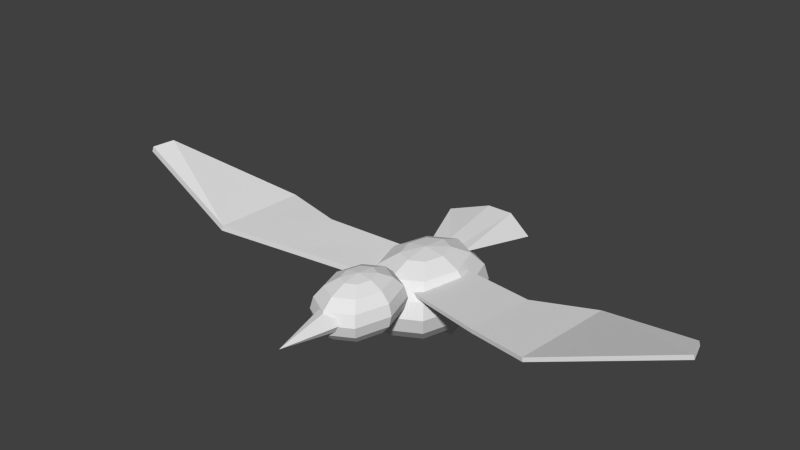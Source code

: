 # Source: Bird.blend  (saved by Blender 2.70.0; exported with 4.5.12 LTS)
import bpy
from mathutils import Matrix  # noqa: F401  (used for matrix-valued properties, if any)

bpy.ops.wm.read_factory_settings(use_empty=True)
scene = bpy.context.scene
scene.name = 'Scene'

# ---- collections
col_collection_1 = bpy.data.collections.new('Collection 1'); scene.collection.children.link(col_collection_1)

# ---- materials (node trees are filled in below, after node groups)
mat_bird = bpy.data.materials.new('Bird')
mat_bird.alpha_threshold = 0.0
mat_bird.use_transparent_shadow = False
mat_bird.roughness = 0.5
mat_bird.specular_intensity = 0.0
mat_bird.line_color = (0.0, 0.0, 0.0, 1.0)

# ---- material node trees

# ---- world
world_world = bpy.data.worlds.new('World'); scene.world = world_world
world_world.color = (0.05088, 0.05088, 0.05088)
world_world.use_sun_shadow = False
world_world.sun_shadow_jitter_overblur = 0.0
world_world.cycles.sampling_method = 'MANUAL'
world_world.cycles.sample_map_resolution = 256

# ---- meshes
me_sphere = bpy.data.meshes.new('Sphere')
me_sphere.from_pydata([(-0.3827, 0.0, 0.9239), (-0.7071, 0.0, 0.7071), (-0.9239, 0.0, 0.3827), (-1.0, 0.0, -4.371e-08), (-0.9239, 0.0, -0.3827), (-0.7071, 0.0, -0.7071), (-0.3827, 0.0, -0.9239), (-0.2706, 0.2706, 0.9239), (-0.5, 0.5, 0.7071), (-0.6533, 0.6533, 0.3827), (-0.7071, 0.7071, -5.96e-08), (-0.6533, 0.6533, -0.3827), (-0.5, 0.5, -0.7071), (-0.2706, 0.2706, -0.9239), (-1.212e-07, 0.3827, 0.9239), (-6.159e-08, 0.7071, 0.7071), (-9.139e-08, 0.9239, 0.3827), (-9.139e-08, 1.0, -5.96e-08), (-9.139e-08, 0.9239, -0.3827), (-6.159e-08, 0.7071, -0.7071), (-1.212e-07, 0.3827, -0.9239), (-2.578e-07, -1.068e-07, 1.0), (0.2706, 0.2706, 0.9239), (0.5, 0.5, 0.7071), (0.6533, 0.6533, 0.3827), (0.7071, 0.7071, -5.96e-08), (0.6533, 0.6533, -0.3827), (0.5, 0.5, -0.7071), (0.2706, 0.2706, -0.9239), (0.3827, -7.451e-08, 0.9239), (0.7071, -1.49e-07, 0.7071), (0.9239, -1.49e-07, 0.3827), (1.0, -1.49e-07, -5.96e-08), (0.9239, -1.49e-07, -0.3827), (0.7071, -1.49e-07, -0.7071), (0.3827, -7.451e-08, -0.9239), (0.2706, -0.2706, 0.9239), (0.5, -0.5, 0.7071), (0.6533, -0.6533, 0.3827), (0.7071, -0.7071, -5.96e-08), (0.6533, -0.6533, -0.3827), (0.5, -0.5, -0.7071), (0.2706, -0.2706, -0.9239), (-1.51e-07, 0.0, -1.0), (-2.702e-07, -0.3827, 0.9239), (-3.596e-07, -0.7071, 0.7071), (-3.894e-07, -0.9239, 0.3827), (-4.192e-07, -1.0, -5.96e-08), (-3.894e-07, -0.9239, -0.3827), (-3.596e-07, -0.7071, -0.7071), (-2.702e-07, -0.3827, -0.9239), (-0.2706, -0.2706, 0.9239), (-0.5, -0.5, 0.7071), (-0.6533, -0.6533, 0.3827), (-0.7071, -0.7071, -5.96e-08), (-0.6533, -0.6533, -0.3827), (-0.5, -0.5, -0.7071), (-0.2706, -0.2706, -0.9239), (1.045, -9.015e-08, 1.235), (0.8183, -9.015e-08, 1.084), (0.6671, -9.015e-08, 0.8575), (0.6139, -9.015e-08, 0.5905), (0.6671, -9.015e-08, 0.3236), (0.8183, -9.015e-08, 0.09721), (1.045, -9.015e-08, -0.05402), (1.123, 0.1888, 1.235), (0.9628, 0.3488, 1.084), (0.8558, 0.4558, 0.8575), (0.8183, 0.4933, 0.5905), (0.8558, 0.4558, 0.3236), (0.9628, 0.3488, 0.09721), (1.123, 0.1888, -0.05402), (1.312, 0.267, 1.235), (1.312, 0.4933, 1.084), (1.312, 0.6446, 0.8575), (1.312, 0.6977, 0.5905), (1.312, 0.6446, 0.3236), (1.312, 0.4933, 0.09721), (1.312, 0.267, -0.05402), (1.312, -1.646e-07, 1.288), (1.5, 0.1888, 1.235), (1.66, 0.3488, 1.084), (1.767, 0.4558, 0.8575), (1.805, 0.4933, 0.5905), (1.767, 0.4558, 0.3236), (1.66, 0.3488, 0.09721), (1.5, 0.1888, -0.05402), (1.579, -1.421e-07, 1.235), (1.805, -1.941e-07, 1.084), (1.956, -1.941e-07, 0.8575), (2.009, -1.941e-07, 0.5905), (1.956, -1.941e-07, 0.3236), (1.805, -1.941e-07, 0.09721), (1.579, -1.421e-07, -0.05402), (1.5, -0.1888, 1.235), (1.66, -0.3488, 1.084), (1.767, -0.4558, 0.8575), (1.805, -0.4933, 0.5905), (1.767, -0.4558, 0.3236), (1.66, -0.3488, 0.09721), (1.5, -0.1888, -0.05402), (1.312, -9.015e-08, -0.1071), (1.312, -0.267, 1.235), (1.312, -0.4933, 1.084), (1.312, -0.6446, 0.8575), (1.312, -0.6977, 0.5905), (1.312, -0.6446, 0.3236), (1.312, -0.4933, 0.09721), (1.312, -0.267, -0.05402), (1.123, -0.1888, 1.235), (0.9628, -0.3488, 1.084), (0.8558, -0.4558, 0.8575), (0.8183, -0.4933, 0.5905), (0.8558, -0.4558, 0.3236), (0.9628, -0.3488, 0.09721), (1.123, -0.1888, -0.05402), (1.824, 0.004151, 0.8694), (1.824, 0.2042, 0.7934), (1.824, 0.2871, 0.61), (1.824, 0.2042, 0.4265), (1.824, 0.004151, 0.3505), (2.703, 0.004151, 0.61), (1.824, -0.1959, 0.4265), (1.824, -0.2788, 0.61), (1.824, -0.1959, 0.7934), (-0.7462, -0.404, -0.9371), (-0.7462, -0.1346, -0.9371), (-0.1931, -0.1346, -1.23), (-0.1931, -0.404, -1.23), (-0.6785, -0.404, -0.7532), (-0.6785, -0.1346, -0.7532), (-0.1253, -0.1346, -1.046), (-0.1253, -0.404, -1.046), (-0.7462, 0.1342, -0.9371), (-0.7462, 0.4037, -0.9371), (-0.1931, 0.4037, -1.23), (-0.1931, 0.1342, -1.23), (-0.6785, 0.1342, -0.7532), (-0.6785, 0.4037, -0.7532), (-0.1253, 0.4037, -1.046), (-0.1253, 0.1342, -1.046), (-0.07426, -3.317, 0.803), (-0.2392, -0.5958, 0.398), (0.6254, -0.3292, 0.398), (1.298, -3.335, 0.8568), (-0.08068, -3.28, 0.9342), (-0.2456, -0.559, 0.5292), (0.619, -0.2924, 0.5292), (1.291, -3.298, 0.988), (0.7106, -5.525, 1.891), (0.9994, -5.664, 1.832), (0.7041, -5.489, 2.023), (0.993, -5.628, 1.964), (0.03843, -2.19, 0.7922), (0.04484, -2.227, 0.661), (1.023, -2.101, 0.8053), (1.03, -2.138, 0.6741), (1.029, 2.002, 0.7368), (0.08212, 2.217, 0.7728), (-0.2285, 0.6364, 0.5672), (0.6176, 0.3006, 0.5111), (1.029, 2.012, 0.6406), (0.08212, 2.227, 0.6766), (-0.2285, 0.6459, 0.4788), (0.6176, 0.3101, 0.4227), (-0.4734, -0.3648, 0.6853), (-1.415, -0.8908, 0.6648), (-0.4734, 0.3648, 0.6853), (-1.415, 0.8908, 0.6648), (-0.632, 0.165, 0.6853), (-1.652, 0.2797, 0.8617), (-0.632, -0.1314, 0.6853), (-1.652, -0.2227, 0.8617), (1.296, 3.196, 0.9363), (-0.09697, 3.437, 0.9766), (1.296, 3.206, 0.8402), (-0.09697, 3.447, 0.8804), (0.9729, 5.615, 2.014), (0.6548, 5.491, 1.964), (0.9729, 5.638, 1.921), (0.6548, 5.514, 1.872)], [], [(1, 0, 7, 8), (4, 3, 10, 11), (3, 2, 9, 10), (6, 5, 12, 13), (2, 1, 8, 9), (5, 4, 11, 12), (10, 9, 16, 17), (13, 12, 19, 20), (9, 8, 15, 16), (12, 11, 18, 19), (8, 7, 14, 15), (11, 10, 17, 18), (17, 16, 24, 25), (20, 19, 27, 28), (16, 15, 23, 24), (19, 18, 26, 27), (15, 14, 22, 23), (18, 17, 25, 26), (25, 24, 31, 32), (28, 27, 34, 35), (24, 23, 30, 31), (27, 26, 33, 34), (23, 22, 29, 30), (26, 25, 32, 33), (32, 31, 38, 39), (35, 34, 41, 42), (31, 30, 37, 38), (34, 33, 40, 41), (30, 29, 36, 37), (33, 32, 39, 40), (39, 38, 46, 47), (42, 41, 49, 50), (38, 37, 45, 46), (41, 40, 48, 49), (37, 36, 44, 45), (40, 39, 47, 48), (47, 46, 53, 54), (50, 49, 56, 57), (46, 45, 52, 53), (49, 48, 55, 56), (45, 44, 51, 52), (48, 47, 54, 55), (43, 6, 13), (0, 21, 7), (43, 13, 20), (7, 21, 14), (43, 20, 28), (14, 21, 22), (43, 28, 35), (22, 21, 29), (43, 35, 42), (29, 21, 36), (43, 42, 50), (36, 21, 44), (43, 50, 57), (44, 21, 51), (43, 57, 6), (51, 21, 0), (54, 53, 2, 3), (57, 56, 5, 6), (53, 52, 1, 2), (56, 55, 4, 5), (52, 51, 0, 1), (55, 54, 3, 4), (59, 58, 65, 66), (62, 61, 68, 69), (61, 60, 67, 68), (64, 63, 70, 71), (60, 59, 66, 67), (63, 62, 69, 70), (68, 67, 74, 75), (71, 70, 77, 78), (67, 66, 73, 74), (70, 69, 76, 77), (66, 65, 72, 73), (69, 68, 75, 76), (75, 74, 82, 83), (78, 77, 85, 86), (74, 73, 81, 82), (77, 76, 84, 85), (73, 72, 80, 81), (76, 75, 83, 84), (83, 82, 89, 90), (86, 85, 92, 93), (82, 81, 88, 89), (85, 84, 91, 92), (81, 80, 87, 88), (84, 83, 90, 91), (90, 89, 96, 97), (93, 92, 99, 100), (89, 88, 95, 96), (92, 91, 98, 99), (88, 87, 94, 95), (91, 90, 97, 98), (97, 96, 104, 105), (100, 99, 107, 108), (96, 95, 103, 104), (99, 98, 106, 107), (95, 94, 102, 103), (98, 97, 105, 106), (105, 104, 111, 112), (108, 107, 114, 115), (104, 103, 110, 111), (107, 106, 113, 114), (103, 102, 109, 110), (106, 105, 112, 113), (101, 64, 71), (58, 79, 65), (101, 71, 78), (65, 79, 72), (101, 78, 86), (72, 79, 80), (101, 86, 93), (80, 79, 87), (101, 93, 100), (87, 79, 94), (101, 100, 108), (94, 79, 102), (101, 108, 115), (102, 79, 109), (101, 115, 64), (109, 79, 58), (112, 111, 60, 61), (115, 114, 63, 64), (111, 110, 59, 60), (114, 113, 62, 63), (110, 109, 58, 59), (113, 112, 61, 62), (123, 121, 124), (116, 121, 117), (124, 121, 116), (117, 121, 118), (122, 121, 123), (120, 121, 122), (119, 121, 120), (118, 121, 119), (116, 117, 118, 119, 120, 122, 123, 124), (129, 130, 126, 125), (130, 131, 127, 126), (131, 132, 128, 127), (132, 129, 125, 128), (125, 126, 127, 128), (132, 131, 130, 129), (137, 138, 134, 133), (138, 139, 135, 134), (139, 140, 136, 135), (140, 137, 133, 136), (133, 134, 135, 136), (140, 139, 138, 137), (153, 146, 142, 154), (146, 147, 143, 142), (155, 148, 144, 156), (144, 148, 152, 150), (154, 142, 143, 156), (155, 147, 146, 153), (152, 151, 149, 150), (148, 145, 151, 152), (145, 141, 149, 151), (141, 144, 150, 149), (145, 153, 154, 141), (147, 155, 156, 143), (141, 154, 156, 144), (148, 155, 153, 145), (157, 158, 159, 160), (164, 163, 162, 161), (157, 160, 164, 161), (161, 162, 176, 175), (159, 158, 162, 163), (160, 159, 163, 164), (170, 169, 167, 168), (172, 171, 169, 170), (166, 165, 171, 172), (174, 173, 177, 178), (162, 158, 174, 176), (157, 161, 175, 173), (158, 157, 173, 174), (178, 177, 179, 180), (176, 174, 178, 180), (175, 176, 180, 179), (173, 175, 179, 177)])
_uv = me_sphere.uv_layers.new(name='UVMap')
_uv.uv.foreach_set('vector', [0.614, 0.414, 0.5571, 0.4328, 0.5195, 0.3953, 0.5445, 0.3448, 0.8794, 0.6991, 0.8822, 0.7436, 0.7919, 0.7483, 0.7959, 0.7034, 0.8822, 0.7436, 0.8816, 0.7906, 0.7982, 0.7949, 0.7919, 0.7483, 0.2346, 0.9547, 0.2156, 0.9873, 0.1701, 0.9425, 0.21, 0.9304, 0.8816, 0.7906, 0.8778, 0.8328, 0.814, 0.8361, 0.7982, 0.7949, 0.8736, 0.6637, 0.8794, 0.6991, 0.7959, 0.7034, 0.8098, 0.667, 0.1701, 0.7446, 0.1764, 0.6985, 0.2555, 0.6981, 0.2557, 0.7442, 0.21, 0.9304, 0.1701, 0.9425, 0.1703, 0.8778, 0.2101, 0.8954, 0.1764, 0.6985, 0.1919, 0.6588, 0.2552, 0.6591, 0.2555, 0.6981, 0.1952, 0.8299, 0.1767, 0.7908, 0.2558, 0.7904, 0.2557, 0.8297, 0.5445, 0.3448, 0.5195, 0.3953, 0.4662, 0.3955, 0.4461, 0.3452, 0.1767, 0.7908, 0.1701, 0.7446, 0.2557, 0.7442, 0.2558, 0.7904, 0.2557, 0.7442, 0.2555, 0.6981, 0.334, 0.698, 0.3407, 0.7441, 0.2101, 0.8954, 0.1703, 0.8778, 0.216, 0.8311, 0.2348, 0.8702, 0.2555, 0.6981, 0.2552, 0.6591, 0.3153, 0.659, 0.334, 0.698, 0.2557, 0.8297, 0.2558, 0.7904, 0.3343, 0.7903, 0.3158, 0.8296, 0.4461, 0.3452, 0.4662, 0.3955, 0.4285, 0.4332, 0.3763, 0.4149, 0.2558, 0.7904, 0.2557, 0.7442, 0.3407, 0.7441, 0.3343, 0.7903, 0.1701, 0.7483, 0.1617, 0.7932, 0.08916, 0.7974, 0.09161, 0.7529, 0.2348, 0.8702, 0.216, 0.8311, 0.2804, 0.8299, 0.2697, 0.8695, 0.1617, 0.7932, 0.1397, 0.8295, 0.08413, 0.8328, 0.08916, 0.7974, 0.1433, 0.6604, 0.1637, 0.7016, 0.09112, 0.7059, 0.08777, 0.6637, 0.3763, 0.4149, 0.4285, 0.4332, 0.4284, 0.4864, 0.3761, 0.513, 0.1637, 0.7016, 0.1701, 0.7483, 0.09161, 0.7529, 0.09112, 0.7059, 0.09161, 0.7529, 0.08916, 0.7974, 0.006159, 0.7932, 0.001775, 0.7482, 0.2697, 0.8695, 0.2804, 0.8299, 0.3259, 0.8748, 0.2943, 0.8938, 0.08916, 0.7974, 0.08413, 0.8328, 0.02061, 0.8295, 0.006159, 0.7932, 0.08777, 0.6637, 0.09112, 0.7059, 0.008125, 0.7016, 0.02424, 0.6604, 0.3761, 0.513, 0.4284, 0.4864, 0.4659, 0.5238, 0.4456, 0.5821, 0.09112, 0.7059, 0.09161, 0.7529, 0.001775, 0.7482, 0.008125, 0.7016, 0.5253, 0.9091, 0.5157, 0.9544, 0.4506, 0.9577, 0.4548, 0.9127, 0.2943, 0.8938, 0.3259, 0.8748, 0.3257, 0.9395, 0.2942, 0.9288, 0.4339, 0.6244, 0.4456, 0.5821, 0.544, 0.5818, 0.5625, 0.6239, 0.4965, 0.8217, 0.5185, 0.8625, 0.4534, 0.8658, 0.4467, 0.8243, 0.4456, 0.5821, 0.4659, 0.5238, 0.5192, 0.5236, 0.544, 0.5818, 0.5185, 0.8625, 0.5253, 0.9091, 0.4548, 0.9127, 0.4534, 0.8658, 0.4548, 0.9127, 0.4506, 0.9577, 0.3656, 0.9544, 0.3628, 0.9092, 0.2942, 0.9288, 0.3257, 0.9395, 0.28, 0.9861, 0.2695, 0.954, 0.4506, 0.9577, 0.4415, 0.994, 0.3764, 0.9915, 0.3656, 0.9544, 0.4467, 0.8243, 0.4534, 0.8658, 0.3685, 0.8626, 0.3816, 0.8218, 0.544, 0.5818, 0.5192, 0.5236, 0.557, 0.4859, 0.6138, 0.5121, 0.4534, 0.8658, 0.4548, 0.9127, 0.3628, 0.9092, 0.3685, 0.8626, 0.2536, 0.9133, 0.2346, 0.9547, 0.21, 0.9304, 0.5571, 0.4328, 0.4919, 0.4582, 0.5195, 0.3953, 0.2536, 0.9133, 0.21, 0.9304, 0.2101, 0.8954, 0.5195, 0.3953, 0.4919, 0.4582, 0.4662, 0.3955, 0.2536, 0.9133, 0.2101, 0.8954, 0.2348, 0.8702, 0.4662, 0.3955, 0.4919, 0.4582, 0.4285, 0.4332, 0.2536, 0.9133, 0.2348, 0.8702, 0.2697, 0.8695, 0.4285, 0.4332, 0.4919, 0.4582, 0.4284, 0.4864, 0.2536, 0.9133, 0.2697, 0.8695, 0.2943, 0.8938, 0.4284, 0.4864, 0.4919, 0.4582, 0.4659, 0.5238, 0.2536, 0.9133, 0.2943, 0.8938, 0.2942, 0.9288, 0.4659, 0.5238, 0.4919, 0.4582, 0.5192, 0.5236, 0.2536, 0.9133, 0.2942, 0.9288, 0.2695, 0.954, 0.5192, 0.5236, 0.4919, 0.4582, 0.557, 0.4859, 0.2536, 0.9133, 0.2695, 0.954, 0.2346, 0.9547, 0.557, 0.4859, 0.4919, 0.4582, 0.5571, 0.4328, 0.9596, 0.7483, 0.9531, 0.7949, 0.8816, 0.7906, 0.8822, 0.7436, 0.2695, 0.954, 0.28, 0.9861, 0.2156, 0.9873, 0.2346, 0.9547, 0.9531, 0.7949, 0.9325, 0.8361, 0.8778, 0.8328, 0.8816, 0.7906, 0.9284, 0.667, 0.9509, 0.7034, 0.8794, 0.6991, 0.8736, 0.6637, 0.6138, 0.5121, 0.557, 0.4859, 0.5571, 0.4328, 0.614, 0.414, 0.9509, 0.7034, 0.9596, 0.7483, 0.8822, 0.7436, 0.8794, 0.6991, 0.7827, 0.8149, 0.7564, 0.8236, 0.7391, 0.8063, 0.7506, 0.783, 0.06281, 0.8575, 0.06476, 0.8885, 0.001775, 0.8918, 0.004618, 0.8605, 0.06476, 0.8885, 0.06438, 0.9213, 0.006186, 0.9243, 0.001775, 0.8918, 0.9267, 0.1425, 0.9134, 0.1652, 0.8817, 0.1339, 0.9095, 0.1255, 0.06438, 0.9213, 0.06172, 0.9508, 0.01718, 0.9531, 0.006186, 0.9243, 0.05882, 0.8328, 0.06281, 0.8575, 0.004618, 0.8605, 0.01428, 0.8351, 0.6729, 0.7235, 0.6773, 0.6913, 0.7324, 0.691, 0.7326, 0.7232, 0.9095, 0.1255, 0.8817, 0.1339, 0.8818, 0.08881, 0.9096, 0.1011, 0.6773, 0.6913, 0.69, 0.664, 0.7322, 0.6638, 0.7324, 0.691, 0.6903, 0.783, 0.6774, 0.7557, 0.7326, 0.7554, 0.7325, 0.7828, 0.7506, 0.783, 0.7391, 0.8063, 0.7145, 0.8064, 0.7052, 0.7832, 0.6774, 0.7557, 0.6729, 0.7235, 0.7326, 0.7232, 0.7326, 0.7554, 0.7326, 0.7232, 0.7324, 0.691, 0.7872, 0.6909, 0.7919, 0.7231, 0.9096, 0.1011, 0.8818, 0.08881, 0.9137, 0.05629, 0.9269, 0.08352, 0.7324, 0.691, 0.7322, 0.6638, 0.7741, 0.6637, 0.7872, 0.6909, 0.7325, 0.7828, 0.7326, 0.7554, 0.7874, 0.7554, 0.7745, 0.7827, 0.7052, 0.7832, 0.7145, 0.8064, 0.697, 0.8238, 0.673, 0.8153, 0.7326, 0.7554, 0.7326, 0.7232, 0.7919, 0.7231, 0.7874, 0.7554, 0.9915, 0.4616, 0.9816, 0.5144, 0.8964, 0.5194, 0.8993, 0.4671, 0.9269, 0.08352, 0.9137, 0.05629, 0.9587, 0.05543, 0.9512, 0.08306, 0.9816, 0.5144, 0.9557, 0.5571, 0.8905, 0.561, 0.8964, 0.5194, 0.96, 0.3584, 0.9839, 0.4069, 0.8987, 0.4119, 0.8948, 0.3623, 0.673, 0.8153, 0.697, 0.8238, 0.697, 0.8483, 0.6729, 0.8607, 0.9839, 0.4069, 0.9915, 0.4616, 0.8993, 0.4671, 0.8987, 0.4119, 0.8993, 0.4671, 0.8964, 0.5194, 0.7989, 0.5144, 0.7938, 0.4616, 0.9512, 0.08306, 0.9587, 0.05543, 0.9904, 0.08673, 0.9684, 0.1, 0.8964, 0.5194, 0.8905, 0.561, 0.8159, 0.5571, 0.7989, 0.5144, 0.8948, 0.3623, 0.8987, 0.4119, 0.8012, 0.4068, 0.8201, 0.3584, 0.6729, 0.8607, 0.697, 0.8483, 0.7143, 0.8656, 0.7049, 0.8926, 0.8987, 0.4119, 0.8993, 0.4671, 0.7938, 0.4616, 0.8012, 0.4068, 0.9052, 0.8971, 0.8985, 0.9287, 0.8531, 0.931, 0.856, 0.8996, 0.9684, 0.1, 0.9904, 0.08673, 0.9903, 0.1319, 0.9683, 0.1244, 0.6995, 0.9121, 0.7049, 0.8926, 0.7504, 0.8924, 0.7589, 0.9119, 0.8851, 0.8361, 0.9005, 0.8646, 0.8551, 0.8669, 0.8504, 0.8379, 0.7049, 0.8926, 0.7143, 0.8656, 0.739, 0.8655, 0.7504, 0.8924, 0.9005, 0.8646, 0.9052, 0.8971, 0.856, 0.8996, 0.8551, 0.8669, 0.856, 0.8996, 0.8531, 0.931, 0.7938, 0.9287, 0.7919, 0.8971, 0.9683, 0.1244, 0.9903, 0.1319, 0.9584, 0.1644, 0.951, 0.142, 0.8531, 0.931, 0.8467, 0.9563, 0.8013, 0.9546, 0.7938, 0.9287, 0.8504, 0.8379, 0.8551, 0.8669, 0.7958, 0.8646, 0.805, 0.8362, 0.7504, 0.8924, 0.739, 0.8655, 0.7564, 0.8481, 0.7826, 0.8602, 0.8551, 0.8669, 0.856, 0.8996, 0.7919, 0.8971, 0.7958, 0.8646, 0.94, 0.1136, 0.9267, 0.1425, 0.9095, 0.1255, 0.7564, 0.8236, 0.7263, 0.8353, 0.7391, 0.8063, 0.94, 0.1136, 0.9095, 0.1255, 0.9096, 0.1011, 0.7391, 0.8063, 0.7263, 0.8353, 0.7145, 0.8064, 0.94, 0.1136, 0.9096, 0.1011, 0.9269, 0.08352, 0.7145, 0.8064, 0.7263, 0.8353, 0.697, 0.8238, 0.94, 0.1136, 0.9269, 0.08352, 0.9512, 0.08306, 0.697, 0.8238, 0.7263, 0.8353, 0.697, 0.8483, 0.94, 0.1136, 0.9512, 0.08306, 0.9684, 0.1, 0.697, 0.8483, 0.7263, 0.8353, 0.7143, 0.8656, 0.94, 0.1136, 0.9684, 0.1, 0.9683, 0.1244, 0.7143, 0.8656, 0.7263, 0.8353, 0.739, 0.8655, 0.94, 0.1136, 0.9683, 0.1244, 0.951, 0.142, 0.739, 0.8655, 0.7263, 0.8353, 0.7564, 0.8481, 0.94, 0.1136, 0.951, 0.142, 0.9267, 0.1425, 0.7564, 0.8481, 0.7263, 0.8353, 0.7564, 0.8236, 0.1188, 0.8918, 0.1143, 0.9243, 0.06438, 0.9213, 0.06476, 0.8885, 0.951, 0.142, 0.9584, 0.1644, 0.9134, 0.1652, 0.9267, 0.1425, 0.1143, 0.9243, 0.09991, 0.9531, 0.06172, 0.9508, 0.06438, 0.9213, 0.09701, 0.8351, 0.1127, 0.8605, 0.06281, 0.8575, 0.05882, 0.8328, 0.7826, 0.8602, 0.7564, 0.8481, 0.7564, 0.8236, 0.7827, 0.8149, 0.1127, 0.8605, 0.1188, 0.8918, 0.06476, 0.8885, 0.06281, 0.8575, 0.3971, 0.03378, 0.4045, 0.1853, 0.3619, 0.02791, 0.4054, 0.02497, 0.4041, 0.2017, 0.3671, 0.02306, 0.4473, 0.02654, 0.4041, 0.2017, 0.4054, 0.02497, 0.4429, 0.02877, 0.4014, 0.205, 0.4059, 0.02801, 0.4357, 0.02943, 0.4045, 0.1853, 0.3971, 0.03378, 0.4011, 0.02535, 0.4016, 0.2061, 0.3645, 0.02484, 0.4437, 0.02813, 0.4016, 0.2061, 0.4011, 0.02535, 0.4059, 0.02801, 0.4014, 0.205, 0.3688, 0.02697, 0.805, 0.05329, 0.8049, 0.02768, 0.8217, 0.01017, 0.8455, 0.01101, 0.8624, 0.02972, 0.8625, 0.05533, 0.8457, 0.07285, 0.8219, 0.072, 0.7314, 0.6518, 0.7314, 0.6198, 0.7545, 0.6208, 0.7545, 0.6527, 0.6494, 0.8211, 0.6494, 0.7456, 0.6728, 0.7424, 0.6729, 0.8179, 0.6834, 0.6015, 0.6834, 0.6336, 0.6603, 0.6344, 0.6603, 0.6023, 0.65, 0.8947, 0.6501, 0.8211, 0.6729, 0.8254, 0.6728, 0.899, 0.941, 0.248, 0.9093, 0.2519, 0.9092, 0.1871, 0.9409, 0.1832, 0.9556, 0.3468, 0.9234, 0.3448, 0.9233, 0.2785, 0.9555, 0.2805, 0.7064, 0.6335, 0.7064, 0.6015, 0.7295, 0.6025, 0.7295, 0.6344, 0.6494, 0.7424, 0.6494, 0.6669, 0.6728, 0.6637, 0.6729, 0.7392, 0.7064, 0.6015, 0.7064, 0.6336, 0.6834, 0.6344, 0.6834, 0.6023, 0.9668, 0.3456, 0.9669, 0.2721, 0.9897, 0.2764, 0.9896, 0.35, 0.9369, 0.9009, 0.9053, 0.9047, 0.9052, 0.84, 0.9368, 0.8361, 0.986, 0.2515, 0.9538, 0.2495, 0.9537, 0.1832, 0.9859, 0.1852, 0.689, 0.215, 0.6683, 0.06719, 0.6807, 0.0661, 0.7014, 0.2139, 0.4602, 0.9048, 0.4604, 0.8002, 0.4762, 0.7995, 0.476, 0.9041, 0.7763, 0.2183, 0.7853, 0.3229, 0.7974, 0.3226, 0.7884, 0.218, 0.7974, 0.3226, 0.7853, 0.3229, 0.7623, 0.5515, 0.7743, 0.5512, 0.3324, 0.2143, 0.3228, 0.02161, 0.2147, 0.01385, 0.2147, 0.2316, 0.2139, 0.2314, 0.2141, 0.0128, 0.3228, 0.02029, 0.3321, 0.2151, 0.6421, 0.6327, 0.6421, 0.5938, 0.6569, 0.5985, 0.6569, 0.6373, 0.2138, 0.3761, 0.3748, 0.3372, 0.3366, 0.6024, 0.3067, 0.6273, 0.7111, 0.3165, 0.7236, 0.3154, 0.6806, 0.5343, 0.6681, 0.5354, 0.3753, 0.337, 0.2153, 0.3762, 0.3082, 0.6272, 0.3364, 0.6019, 0.7111, 0.3165, 0.689, 0.215, 0.7014, 0.2139, 0.7236, 0.3154, 0.7627, 0.06016, 0.7763, 0.2183, 0.7884, 0.218, 0.7747, 0.05984, 0.3753, 0.337, 0.3324, 0.2143, 0.2147, 0.2316, 0.2153, 0.3762, 0.2138, 0.3761, 0.2139, 0.2314, 0.3321, 0.2151, 0.3748, 0.3372, 0.02655, 0.2182, 0.1409, 0.2206, 0.1352, 0.0381, 0.03408, 0.01925, 0.03475, 0.02044, 0.1361, 0.03776, 0.1408, 0.2203, 0.02763, 0.2188, 0.7523, 0.2112, 0.7328, 0.05398, 0.7406, 0.05276, 0.7609, 0.2099, 0.02763, 0.2188, 0.1408, 0.2203, 0.1819, 0.3547, 0.02398, 0.3574, 0.7005, 0.0615, 0.7224, 0.2107, 0.7312, 0.2092, 0.7086, 0.06013, 0.33, 0.9397, 0.33, 0.8299, 0.3407, 0.8302, 0.3407, 0.9399, 0.6525, 0.1507, 0.4702, 0.175, 0.4418, 0.1395, 0.6106, 0.04606, 0.6524, 0.2401, 0.4702, 0.2278, 0.4702, 0.175, 0.6525, 0.1507, 0.6105, 0.3631, 0.4418, 0.2693, 0.4702, 0.2278, 0.6524, 0.2401, 0.1833, 0.3541, 0.02384, 0.358, 0.1142, 0.6307, 0.1466, 0.6093, 0.7312, 0.2092, 0.7224, 0.2107, 0.7382, 0.3186, 0.747, 0.3171, 0.7523, 0.2112, 0.7609, 0.2099, 0.7712, 0.3208, 0.7627, 0.3221, 0.1409, 0.2206, 0.02655, 0.2182, 0.02384, 0.358, 0.1833, 0.3541, 0.7545, 0.6588, 0.7545, 0.6198, 0.7655, 0.6215, 0.7655, 0.6605, 0.747, 0.3171, 0.7382, 0.3186, 0.7005, 0.5372, 0.7093, 0.5369, 0.02398, 0.3574, 0.1819, 0.3547, 0.1472, 0.609, 0.1151, 0.6311, 0.7627, 0.3221, 0.7712, 0.3208, 0.7406, 0.5474, 0.732, 0.5475])
me_sphere.materials.append(mat_bird)
me_sphere.use_remesh_preserve_volume = False
me_sphere.use_remesh_preserve_attributes = False
me_sphere.use_mirror_vertex_groups = False
me_sphere.use_paint_bone_selection = False
me_sphere.use_paint_mask = True
me_sphere.update()
arm_armature = bpy.data.armatures.new('Armature')  # bones are not reproduced

# ---- objects
ob_armature = bpy.data.objects.new('Armature', arm_armature)
ob_sphere = bpy.data.objects.new('Sphere', me_sphere)

# ---- transforms, parenting, visibility, modifiers, constraints
ob_armature.location = (-0.00253, -0.05591, 0.1325)
ob_armature.rotation_euler = (1.571, 0.0, 0.0)
ob_armature.scale = (0.1178, 0.1178, 0.1178)
ob_armature.lineart.crease_threshold = 0.0
ob_sphere.parent = ob_armature
ob_sphere.matrix_parent_inverse = Matrix(((8.492, -1.776e-15, -1.49e-08, 0.02148), (0.0, 6.411e-07, 8.492, -1.126), (0.0, -8.492, 7.153e-07, -0.4748), (0.0, 0.0, 0.0, 1.0)))
ob_sphere.location = (0.0, 0.0, 0.09903)
ob_sphere.rotation_euler = (0.0, 0.0, 4.712)
ob_sphere.scale = (0.1416, 0.1065, 0.08542)
ob_sphere.lineart.crease_threshold = 0.0
_vg = ob_sphere.vertex_groups.new(name='Bone')
for _i, _w in zip([0, 1, 2, 3, 4, 5, 6, 7, 8, 9, 10, 11, 12, 13, 14, 15, 16, 17, 18, 19, 20, 21, 22, 23, 24, 25, 26, 27, 28, 29, 31, 32, 33, 34, 35, 36, 37, 38, 39, 40, 41, 42, 43, 44, 45, 46, 47, 48, 49, 50, 51, 52, 53, 54, 55, 56, 57, 165, 166, 167, 168, 169, 170, 171, 172], [0.8923, 0.9389, 0.9927, 0.9805, 0.9533, 0.8945, 0.7662, 0.7832, 0.8849, 0.9146, 0.9105, 0.8817, 0.8204, 0.701, 0.2776, 0.3967, 0.4372, 0.4572, 0.4667, 0.4658, 0.4389, 0.6557, 0.1199, 0.0874, 0.123, 0.1366, 0.1422, 0.1857, 0.2799, 0.0599, 0.01494, 0.057, 0.09354, 0.1264, 0.2263, 0.1233, 0.09459, 0.1261, 0.1387, 0.1425, 0.1823, 0.2767, 0.5382, 0.2742, 0.4041, 0.4464, 0.4625, 0.4681, 0.4659, 0.4414, 0.8045, 0.8915, 0.9139, 0.9097, 0.8812, 0.817, 0.6937, 0.9907, 0.206, 0.96, 0.2886, 0.9493, 0.1407, 0.9697, 0.1111]): _vg.add([_i], _w, 'REPLACE')
_vg = ob_sphere.vertex_groups.new(name='Bone.001')
for _i, _w in zip([0, 6, 7, 8, 9, 10, 11, 12, 13, 14, 15, 16, 17, 18, 19, 20, 21, 22, 23, 24, 25, 26, 27, 28, 29, 32, 33, 34, 35, 36, 40, 41, 42, 43, 44, 47, 48, 49, 50, 51, 57, 157, 158, 159, 160, 161, 162, 163, 164, 173, 174, 175, 176], [0.04287, 0.05564, 0.1502, 0.05967, 0.02257, 0.01606, 0.02996, 0.05866, 0.1017, 0.5905, 0.3299, 0.2376, 0.1959, 0.1758, 0.1798, 0.2474, 0.1286, 0.5418, 0.1471, 0.1159, 0.09992, 0.08858, 0.113, 0.2227, 0.1068, 0.0008359, 0.02925, 0.05395, 0.1137, 0.03386, 0.003248, 0.02675, 0.06716, 0.1084, 0.005235, 0.003914, 0.01303, 0.02902, 0.05403, 0.0009465, 0.04377, 0.4886, 0.578, 0.9639, 0.9498, 0.4824, 0.3573, 0.9594, 0.9506, 0.03437, 0.05658, 0.02762, 0.05374]): _vg.add([_i], _w, 'REPLACE')
_vg = ob_sphere.vertex_groups.new(name='Bone.002')
for _i, _w in zip([157, 158, 159, 160, 161, 162, 163, 164, 173, 174, 175, 176], [0.4948, 0.3959, 0.01872, 0.04675, 0.4999, 0.618, 0.02748, 0.04524, 0.6656, 0.4615, 0.611, 0.5447]): _vg.add([_i], _w, 'REPLACE')
_vg = ob_sphere.vertex_groups.new(name='Bone.003')
for _i, _w in zip([158, 173, 174, 175, 176, 177, 178, 179, 180], [0.002197, 0.2922, 0.4819, 0.3502, 0.4015, 0.997, 0.989, 0.9947, 0.9923]): _vg.add([_i], _w, 'REPLACE')
_vg = ob_sphere.vertex_groups.new(name='Bone.004')
for _i, _w in zip([0, 6, 13, 14, 20, 21, 22, 28, 29, 34, 35, 36, 37, 38, 39, 40, 41, 42, 43, 44, 45, 46, 47, 48, 49, 50, 51, 52, 53, 54, 55, 56, 57, 141, 142, 143, 144, 145, 146, 147, 148, 153, 154, 155, 156], [0.02348, 0.0367, 0.01219, 0.0003725, 0.0147, 0.124, 0.02823, 0.01743, 0.1173, 0.008112, 0.04048, 0.5113, 0.152, 0.1081, 0.08334, 0.06205, 0.0599, 0.08097, 0.06771, 0.5887, 0.3064, 0.2143, 0.1697, 0.1446, 0.139, 0.188, 0.1268, 0.05432, 0.01861, 0.008784, 0.01562, 0.04186, 0.08043, 0.1187, 0.9928, 0.9657, 0.03417, 0.1193, 0.9942, 0.97, 0.03553, 0.8962, 0.8898, 0.5222, 0.5154]): _vg.add([_i], _w, 'REPLACE')
_vg = ob_sphere.vertex_groups.new(name='Bone.005')
for _i, _w in zip([141, 143, 144, 145, 147, 148, 153, 154, 155, 156], [0.7646, 0.01463, 0.267, 0.7713, 0.006527, 0.3587, 0.09547, 0.1002, 0.4521, 0.4551]): _vg.add([_i], _w, 'REPLACE')
_vg = ob_sphere.vertex_groups.new(name='Bone.006')
for _i, _w in zip([141, 144, 145, 148, 149, 150, 151, 152, 155, 156], [0.1167, 0.6909, 0.1093, 0.5985, 0.9872, 1.002, 0.9936, 0.9997, 0.001353, 0.00893]): _vg.add([_i], _w, 'REPLACE')
_vg = ob_sphere.vertex_groups.new(name='Bone.007')
for _i, _w in zip([4, 5, 6, 7, 8, 9, 10, 11, 12, 13, 14, 15, 16, 17, 18, 19, 20, 21, 22, 23, 24, 25, 26, 27, 28, 29, 30, 31, 32, 33, 34, 35, 36, 37, 38, 39, 40, 41, 42, 43, 44, 45, 46, 47, 48, 49, 50, 51, 52, 53, 54, 55, 56, 57, 58, 59, 60, 61, 62, 63, 64, 65, 66, 67, 68, 69, 70, 71, 72, 73, 74, 75, 76, 77, 78, 79, 80, 81, 82, 83, 84, 85, 86, 87, 88, 89, 90, 91, 92, 93, 94, 95, 96, 97, 98, 99, 100, 101, 102, 103, 104, 105, 106, 107, 108, 109, 110, 111, 112, 113, 114, 115, 116, 117, 118, 119, 120, 121, 122, 123, 124], [0.005014, 0.0625, 0.1349, 0.03505, 0.04009, 0.03575, 0.05009, 0.0692, 0.1051, 0.1661, 0.1067, 0.2531, 0.3066, 0.3279, 0.3369, 0.3302, 0.2814, 0.09174, 0.2992, 0.7498, 0.7459, 0.7479, 0.7534, 0.6807, 0.4637, 0.716, 0.9863, 0.94, 0.9007, 0.842, 0.7906, 0.6147, 0.3235, 0.7367, 0.7455, 0.7542, 0.7689, 0.7194, 0.5751, 0.2857, 0.1094, 0.2661, 0.3151, 0.3408, 0.3558, 0.3556, 0.3166, 0.03659, 0.03635, 0.03809, 0.0523, 0.07302, 0.1137, 0.179, 1.0, 1.0, 1.0, 1.0, 1.0, 1.0, 1.0, 1.0, 1.0, 1.0, 1.0, 1.0, 1.0, 1.0, 1.0, 1.0, 1.0, 1.0, 1.0, 1.0, 1.0, 1.0, 1.0, 1.0, 1.0, 1.0, 1.0, 1.0, 1.0, 1.0, 1.0, 1.0, 1.0, 1.0, 1.0, 1.0, 1.0, 1.0, 1.0, 1.0, 1.0, 1.0, 1.0, 1.0, 1.0, 1.0, 1.0, 1.0, 1.0, 1.0, 1.0, 1.0, 1.0, 1.0, 1.0, 1.0, 1.0, 1.0, 1.001, 1.001, 1.001, 1.001, 1.001, 1.002, 1.001, 1.001, 1.001]): _vg.add([_i], _w, 'REPLACE')
_vg = ob_sphere.vertex_groups.new(name='Bone.008')
for _i, _w in zip([166, 167, 168, 169, 170, 171, 172], [0.794, 0.02998, 0.7114, 0.05066, 0.8593, 0.01061, 0.8889]): _vg.add([_i], _w, 'REPLACE')
_m = ob_sphere.modifiers.new('Armature', 'ARMATURE')
_m.object = ob_armature

# ---- collection membership
col_collection_1.objects.link(ob_armature)
col_collection_1.objects.link(ob_sphere)

# ---- scene / render settings (as saved in the file)
scene.frame_start = 1; scene.frame_end = 30; scene.frame_set(30)
scene.render.engine = 'BLENDER_EEVEE_NEXT'
scene.render.image_settings.color_mode = 'RGB'
scene.render.image_settings.compression = 90
scene.render.dither_intensity = 0.0
scene.render.bake_margin = 2
scene.render.bake_bias = 0.0
scene.cycles.use_denoising = False
scene.cycles.samples = 10
scene.cycles.sampling_pattern = 'TABULATED_SOBOL'
scene.cycles.light_sampling_threshold = 0.0
scene.cycles.use_adaptive_sampling = False
scene.cycles.use_light_tree = False
scene.cycles.blur_glossy = 0.0
scene.cycles.volume_bounces = 1
scene.cycles.pixel_filter_type = 'GAUSSIAN'
scene.cycles.sample_clamp_indirect = 0.0
scene.view_settings.view_transform = 'Standard'
bpy.context.view_layer.update()

# ---- added for rendering (the .blend has no active camera and no usable light): camera, sun
cam_auto = bpy.data.cameras.new('AutoCamera')
cam_auto.lens = 50.0
cam_auto.sensor_width = 36.0
cam_auto.clip_end = 1000.0
ob_auto_camera = bpy.data.objects.new('AutoCamera', cam_auto)
scene.collection.objects.link(ob_auto_camera)
ob_auto_camera.location = (1.125, -1.42434, 1.15753)
ob_auto_camera.rotation_euler = (1.09748, -7.21219e-08, 0.694738)
scene.camera = ob_auto_camera
light_auto_sun = bpy.data.lights.new('AutoSun', 'SUN')
light_auto_sun.energy = 3.0
light_auto_sun.angle = 0.0523599
ob_auto_sun = bpy.data.objects.new('AutoSun', light_auto_sun)
scene.collection.objects.link(ob_auto_sun)
ob_auto_sun.rotation_euler = (0.872665, 0.174533, 0.523599)
bpy.context.view_layer.update()
